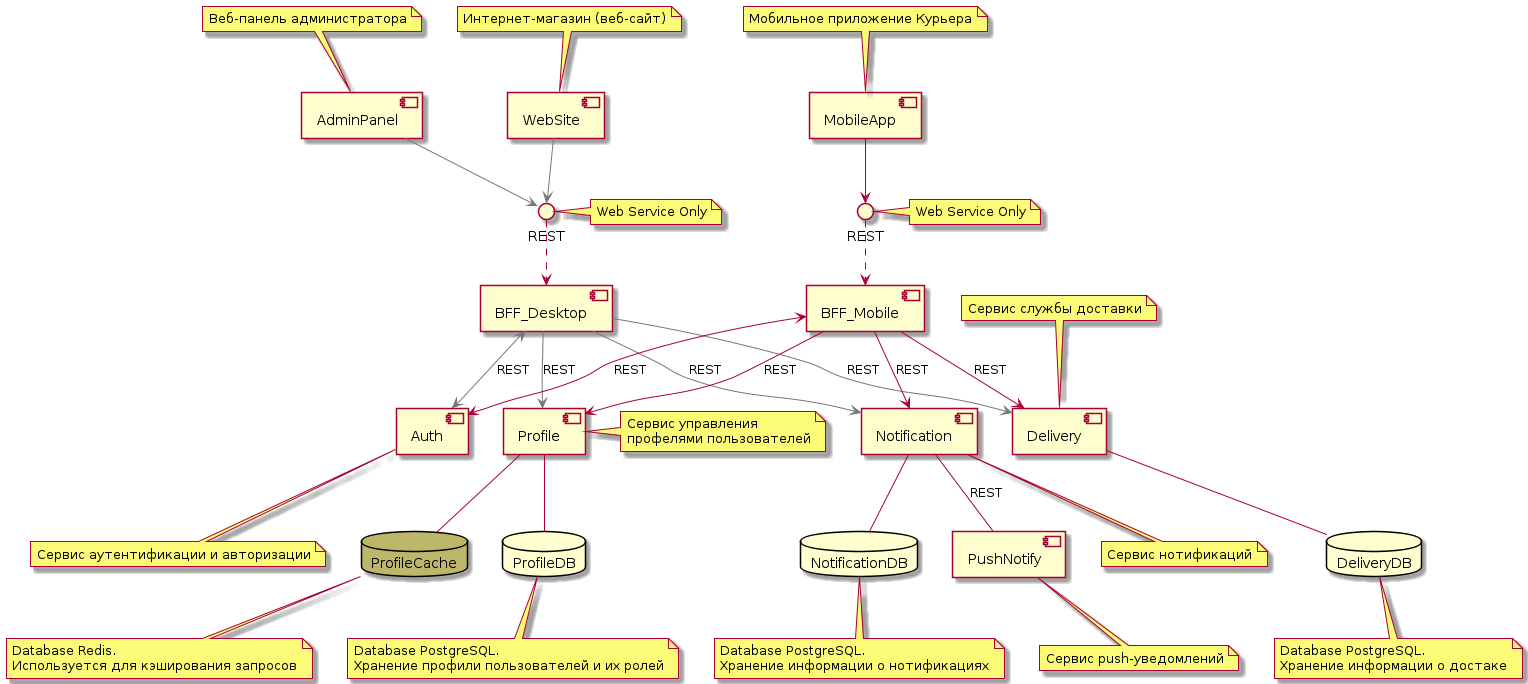

The diagram above was rendered by PlantUML. Its source (embedded in the PNG):
@startuml Delivery

database DeliveryDB
database ProfileDB
database ProfileCache #DarkKhaki
database NotificationDB

interface REST as BFF_D_INT
interface REST as BFF_M_INT

component BFF_Desktop as BD
component BFF_Mobile as BM
component Delivery as DLV
component Auth as AA
component Profile as PF
component AdminPanel as AP
component WebSite as WS
component MobileApp as MA
component Notification as Notify
component PushNotify as PNotify

BD <.up. BFF_D_INT
BM <.up. BFF_M_INT

BD -[#777777]-> DLV : REST
BD <-[#777777]-> AA : REST
BD -[#777777]-> Notify : REST 
BD -[#777777]-> PF : REST


BM --> DLV : REST
BM <--> AA : REST
BM --> Notify : REST 
BM --> PF : REST

PF -- ProfileDB
PF -- ProfileCache
DLV -- DeliveryDB
Notify -- NotificationDB
Notify -- PNotify : REST

AP -[#777777]-> BFF_D_INT
WS -[#777777]-> BFF_D_INT
MA --> BFF_M_INT


note right of BFF_D_INT : Web Service Only
note right of BFF_M_INT : Web Service Only
note bottom of ProfileCache: Database Redis.\nИспользуется для кэширования запросов
note bottom of ProfileDB: Database PostgreSQL.\nХранение профили пользователей и их ролей
note bottom of DeliveryDB: Database PostgreSQL.\nХранение информации о достаке
note bottom of NotificationDB: Database PostgreSQL.\nХранение информации о нотификациях

note bottom of AA : Сервис аутентификации и авторизации
note bottom of PNotify : Сервис push-уведомлений
note bottom of Notify : Сервис нотификаций
note top of DLV : Сервис службы доставки
note right of PF : Сервис управления\nпрофелями пользователей

note top of AP : Веб-панель администратора
note top of WS : Интернет-магазин (веб-сайт)
note top of MA : Мобильное приложение Курьера

@enduml